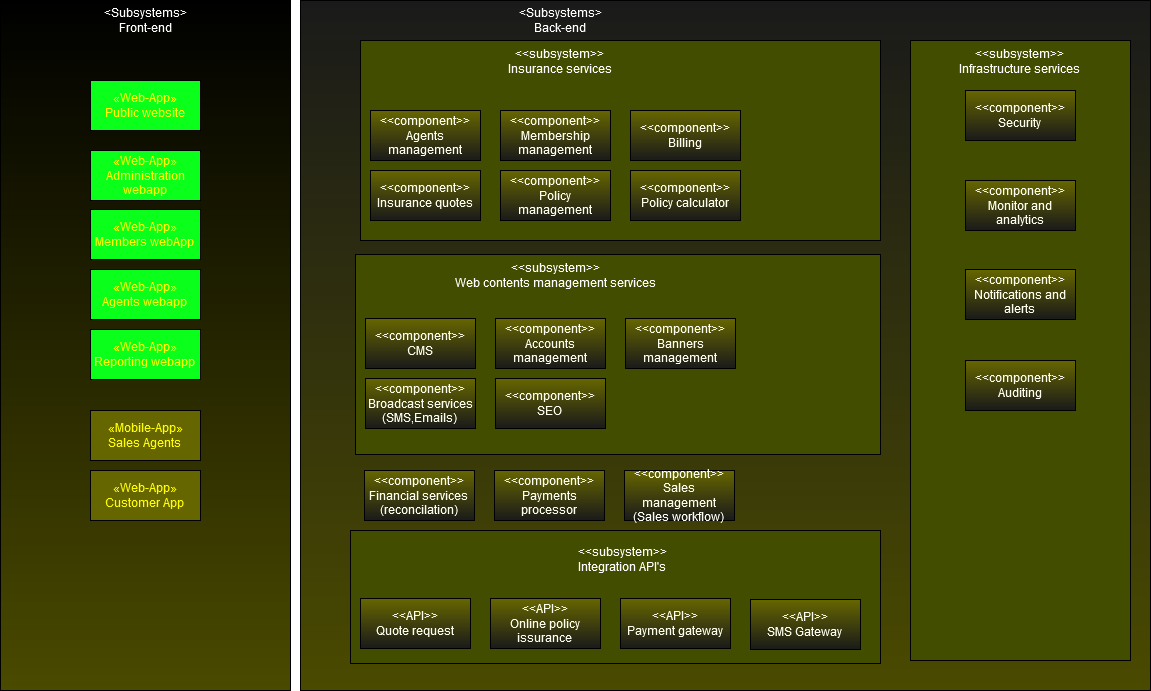

The diagram above was exported from draw.io. Its source (the exported page's mxGraphModel, read from the mxfile embedded in the PNG):
<mxGraphModel dx="1323" dy="768" grid="1" gridSize="10" guides="1" tooltips="1" connect="1" arrows="1" fold="1" page="1" pageScale="1" pageWidth="827" pageHeight="1169" math="0" shadow="0">
  <root>
    <mxCell id="0" />
    <mxCell id="1" parent="0" />
    <mxCell id="gHs1_yGDTPSEfHALUva1-106" value="" style="html=1;whiteSpace=wrap;gradientColor=#4A4A00;fillColor=#1A1A1A;" vertex="1" parent="1">
      <mxGeometry x="350" y="90" width="850" height="690" as="geometry" />
    </mxCell>
    <mxCell id="gHs1_yGDTPSEfHALUva1-107" value="&lt;div&gt;&lt;font color=&quot;#ffffff&quot;&gt;&amp;lt;Subsystems&amp;gt;&lt;/font&gt;&lt;/div&gt;&lt;div&gt;&lt;font color=&quot;#ffffff&quot;&gt;Back-end&lt;br&gt;&lt;/font&gt;&lt;/div&gt;" style="text;html=1;align=center;verticalAlign=middle;resizable=0;points=[];autosize=1;strokeColor=none;fillColor=none;" vertex="1" parent="1">
      <mxGeometry x="560" y="90" width="100" height="40" as="geometry" />
    </mxCell>
    <mxCell id="gHs1_yGDTPSEfHALUva1-131" value="" style="rounded=0;whiteSpace=wrap;html=1;fillColor=#424D00;" vertex="1" parent="1">
      <mxGeometry x="410" y="130" width="520" height="200" as="geometry" />
    </mxCell>
    <mxCell id="gHs1_yGDTPSEfHALUva1-97" value="&lt;p style=&quot;line-height: 110%;&quot;&gt;&lt;/p&gt;&lt;br&gt;&lt;p&gt;&lt;/p&gt;" style="html=1;whiteSpace=wrap;fillColor=#000000;gradientColor=#4A4A00;" vertex="1" parent="1">
      <mxGeometry x="50" y="90" width="290" height="690" as="geometry" />
    </mxCell>
    <mxCell id="gHs1_yGDTPSEfHALUva1-98" value="&lt;div&gt;&lt;font color=&quot;#ffff00&quot;&gt;«Web-App»&lt;/font&gt;&lt;/div&gt;&lt;font color=&quot;#ffff00&quot;&gt;Public website&lt;/font&gt;" style="html=1;whiteSpace=wrap;movable=1;resizable=1;rotatable=1;deletable=1;editable=1;locked=0;connectable=1;fillColor=#0AFF1B;" vertex="1" parent="1">
      <mxGeometry x="140" y="170" width="110" height="50" as="geometry" />
    </mxCell>
    <mxCell id="gHs1_yGDTPSEfHALUva1-99" value="&lt;div&gt;&lt;font color=&quot;#ffff00&quot;&gt;«Web-App»&lt;/font&gt;&lt;/div&gt;&lt;div&gt;&lt;font color=&quot;#ffff00&quot;&gt;Administration webapp&lt;br&gt;&lt;/font&gt;&lt;/div&gt;" style="html=1;whiteSpace=wrap;movable=1;resizable=1;rotatable=1;deletable=1;editable=1;locked=0;connectable=1;fillColor=#0AFF1B;" vertex="1" parent="1">
      <mxGeometry x="140" y="240" width="110" height="50" as="geometry" />
    </mxCell>
    <mxCell id="gHs1_yGDTPSEfHALUva1-100" value="&lt;div&gt;&lt;font color=&quot;#ffff00&quot;&gt;«Web-App»&lt;/font&gt;&lt;/div&gt;&lt;div&gt;&lt;font color=&quot;#ffff00&quot;&gt;Members webApp&lt;br&gt;&lt;/font&gt;&lt;/div&gt;" style="html=1;whiteSpace=wrap;movable=1;resizable=1;rotatable=1;deletable=1;editable=1;locked=0;connectable=1;fillColor=#0AFF1B;" vertex="1" parent="1">
      <mxGeometry x="140" y="299" width="110" height="50" as="geometry" />
    </mxCell>
    <mxCell id="gHs1_yGDTPSEfHALUva1-101" value="&lt;div&gt;&lt;font color=&quot;#ffff00&quot;&gt;«Web-App»&lt;/font&gt;&lt;/div&gt;&lt;div&gt;&lt;font color=&quot;#ffff00&quot;&gt;Agents webapp&lt;br&gt;&lt;/font&gt;&lt;/div&gt;" style="html=1;whiteSpace=wrap;movable=1;resizable=1;rotatable=1;deletable=1;editable=1;locked=0;connectable=1;fillColor=#0AFF1B;" vertex="1" parent="1">
      <mxGeometry x="140" y="359" width="110" height="50" as="geometry" />
    </mxCell>
    <mxCell id="gHs1_yGDTPSEfHALUva1-102" value="&lt;div&gt;&lt;font color=&quot;#ffff00&quot;&gt;«Web-App»&lt;/font&gt;&lt;/div&gt;&lt;div&gt;&lt;font color=&quot;#ffff00&quot;&gt;Reporting webapp&lt;/font&gt;&lt;br&gt;&lt;/div&gt;" style="html=1;whiteSpace=wrap;movable=1;resizable=1;rotatable=1;deletable=1;editable=1;locked=0;connectable=1;fillColor=#0AFF1B;" vertex="1" parent="1">
      <mxGeometry x="140" y="419" width="110" height="50" as="geometry" />
    </mxCell>
    <mxCell id="gHs1_yGDTPSEfHALUva1-103" value="&lt;div&gt;&lt;font color=&quot;#ffff00&quot;&gt;«Mobile-App»&lt;/font&gt;&lt;/div&gt;&lt;div&gt;&lt;font color=&quot;#ffff00&quot;&gt;Sales Agents&lt;br&gt;&lt;/font&gt;&lt;/div&gt;" style="html=1;whiteSpace=wrap;movable=1;resizable=1;rotatable=1;deletable=1;editable=1;locked=0;connectable=1;fillColor=#666600;" vertex="1" parent="1">
      <mxGeometry x="140" y="500" width="110" height="50" as="geometry" />
    </mxCell>
    <mxCell id="gHs1_yGDTPSEfHALUva1-104" value="&lt;div&gt;&lt;font color=&quot;#ffff00&quot;&gt;«Web-App»&lt;/font&gt;&lt;/div&gt;&lt;div&gt;&lt;font color=&quot;#ffff00&quot;&gt;Customer App&lt;br&gt;&lt;/font&gt;&lt;/div&gt;" style="html=1;whiteSpace=wrap;movable=1;resizable=1;rotatable=1;deletable=1;editable=1;locked=0;connectable=1;fillColor=#666600;" vertex="1" parent="1">
      <mxGeometry x="140" y="560" width="110" height="50" as="geometry" />
    </mxCell>
    <mxCell id="gHs1_yGDTPSEfHALUva1-105" value="&lt;div&gt;&lt;font color=&quot;#ffffff&quot;&gt;&amp;lt;Subsystems&amp;gt;&lt;/font&gt;&lt;/div&gt;&lt;div&gt;&lt;font color=&quot;#ffffff&quot;&gt;Front-end&lt;br&gt;&lt;/font&gt;&lt;/div&gt;" style="text;html=1;align=center;verticalAlign=middle;resizable=0;points=[];autosize=1;strokeColor=none;fillColor=none;" vertex="1" parent="1">
      <mxGeometry x="145" y="90" width="100" height="40" as="geometry" />
    </mxCell>
    <mxCell id="gHs1_yGDTPSEfHALUva1-135" value="&lt;div align=&quot;center&quot;&gt;&lt;font color=&quot;#ffffff&quot;&gt;&amp;lt;&amp;lt;subsystem&amp;gt;&amp;gt;&lt;/font&gt;&lt;/div&gt;&lt;div align=&quot;center&quot;&gt;&lt;font color=&quot;#ffffff&quot;&gt;Insurance services&lt;br&gt;&lt;/font&gt;&lt;/div&gt;" style="text;whiteSpace=wrap;html=1;align=center;" vertex="1" parent="1">
      <mxGeometry x="545" y="130" width="130" height="50" as="geometry" />
    </mxCell>
    <mxCell id="gHs1_yGDTPSEfHALUva1-136" value="&lt;font color=&quot;#fffff0&quot;&gt;&amp;lt;&amp;lt;component&amp;gt;&amp;gt;&lt;br&gt;Agents management&lt;br&gt;&lt;/font&gt;" style="html=1;whiteSpace=wrap;fillColor=#666600;gradientColor=#1A1A1A;" vertex="1" parent="1">
      <mxGeometry x="420" y="200" width="110" height="50" as="geometry" />
    </mxCell>
    <mxCell id="gHs1_yGDTPSEfHALUva1-137" value="&lt;div&gt;&lt;font color=&quot;#fffff0&quot;&gt;&amp;lt;&amp;lt;component&amp;gt;&amp;gt;&lt;/font&gt;&lt;/div&gt;&lt;font color=&quot;#fffff0&quot;&gt;Membership management&lt;/font&gt;" style="html=1;whiteSpace=wrap;fillColor=#666600;gradientColor=#1A1A1A;" vertex="1" parent="1">
      <mxGeometry x="550" y="200" width="110" height="50" as="geometry" />
    </mxCell>
    <mxCell id="gHs1_yGDTPSEfHALUva1-138" value="&lt;font color=&quot;#fffff0&quot;&gt;&amp;lt;&amp;lt;component&amp;gt;&amp;gt;&lt;br&gt;Billing&lt;br&gt;&lt;/font&gt;" style="html=1;whiteSpace=wrap;fillColor=#666600;gradientColor=#1A1A1A;" vertex="1" parent="1">
      <mxGeometry x="680" y="200" width="110" height="50" as="geometry" />
    </mxCell>
    <mxCell id="gHs1_yGDTPSEfHALUva1-139" value="&lt;font color=&quot;#fffff0&quot;&gt;&amp;lt;&amp;lt;component&amp;gt;&amp;gt;&lt;br&gt;Insurance quotes&lt;br&gt;&lt;/font&gt;" style="html=1;whiteSpace=wrap;fillColor=#666600;gradientColor=#1A1A1A;" vertex="1" parent="1">
      <mxGeometry x="420" y="260" width="110" height="50" as="geometry" />
    </mxCell>
    <mxCell id="gHs1_yGDTPSEfHALUva1-140" value="&lt;div&gt;&lt;font color=&quot;#fffff0&quot;&gt;&amp;lt;&amp;lt;component&amp;gt;&amp;gt;&lt;/font&gt;&lt;/div&gt;&lt;div&gt;&lt;font color=&quot;#fffff0&quot;&gt;Policy management&lt;br&gt;&lt;/font&gt;&lt;/div&gt;&lt;font color=&quot;#fffff0&quot;&gt;&lt;/font&gt;" style="html=1;whiteSpace=wrap;fillColor=#666600;gradientColor=#1A1A1A;" vertex="1" parent="1">
      <mxGeometry x="550" y="260" width="110" height="50" as="geometry" />
    </mxCell>
    <mxCell id="gHs1_yGDTPSEfHALUva1-141" value="&lt;font color=&quot;#fffff0&quot;&gt;&amp;lt;&amp;lt;component&amp;gt;&amp;gt;&lt;br&gt;Policy calculator&lt;br&gt;&lt;/font&gt;" style="html=1;whiteSpace=wrap;fillColor=#666600;gradientColor=#1A1A1A;" vertex="1" parent="1">
      <mxGeometry x="680" y="260" width="110" height="50" as="geometry" />
    </mxCell>
    <mxCell id="gHs1_yGDTPSEfHALUva1-142" value="" style="rounded=0;whiteSpace=wrap;html=1;fillColor=#424D00;" vertex="1" parent="1">
      <mxGeometry x="405" y="344" width="525" height="200" as="geometry" />
    </mxCell>
    <mxCell id="gHs1_yGDTPSEfHALUva1-143" value="&lt;div align=&quot;center&quot;&gt;&lt;font color=&quot;#ffffff&quot;&gt;&amp;lt;&amp;lt;subsystem&amp;gt;&amp;gt;&lt;/font&gt;&lt;/div&gt;&lt;div align=&quot;center&quot;&gt;&lt;font color=&quot;#ffffff&quot;&gt;Web contents management services&lt;br&gt;&lt;/font&gt;&lt;/div&gt;" style="text;whiteSpace=wrap;html=1;align=center;" vertex="1" parent="1">
      <mxGeometry x="462.5" y="344" width="285" height="50" as="geometry" />
    </mxCell>
    <mxCell id="gHs1_yGDTPSEfHALUva1-144" value="&lt;font color=&quot;#fffff0&quot;&gt;&amp;lt;&amp;lt;component&amp;gt;&amp;gt;&lt;br&gt;CMS&lt;br&gt;&lt;/font&gt;" style="html=1;whiteSpace=wrap;fillColor=#666600;gradientColor=#1A1A1A;" vertex="1" parent="1">
      <mxGeometry x="415" y="408" width="110" height="50" as="geometry" />
    </mxCell>
    <mxCell id="gHs1_yGDTPSEfHALUva1-145" value="&lt;font color=&quot;#fffff0&quot;&gt;&amp;lt;&amp;lt;component&amp;gt;&amp;gt;&lt;br&gt;Accounts management&lt;br&gt;&lt;/font&gt;" style="html=1;whiteSpace=wrap;fillColor=#666600;gradientColor=#1A1A1A;" vertex="1" parent="1">
      <mxGeometry x="545" y="408" width="110" height="50" as="geometry" />
    </mxCell>
    <mxCell id="gHs1_yGDTPSEfHALUva1-146" value="&lt;font color=&quot;#fffff0&quot;&gt;&amp;lt;&amp;lt;component&amp;gt;&amp;gt;&lt;br&gt;Banners management&lt;br&gt;&lt;/font&gt;" style="html=1;whiteSpace=wrap;fillColor=#666600;gradientColor=#1A1A1A;" vertex="1" parent="1">
      <mxGeometry x="675" y="408" width="110" height="50" as="geometry" />
    </mxCell>
    <mxCell id="gHs1_yGDTPSEfHALUva1-147" value="&lt;font color=&quot;#fffff0&quot;&gt;&amp;lt;&amp;lt;component&amp;gt;&amp;gt;&lt;br&gt;&lt;/font&gt;&lt;div&gt;&lt;font color=&quot;#fffff0&quot;&gt;Broadcast services&lt;/font&gt;&lt;/div&gt;&lt;div&gt;&lt;font color=&quot;#fffff0&quot;&gt;(SMS,Emails)&lt;br&gt;&lt;/font&gt;&lt;/div&gt;" style="html=1;whiteSpace=wrap;fillColor=#666600;gradientColor=#1A1A1A;" vertex="1" parent="1">
      <mxGeometry x="415" y="468" width="110" height="50" as="geometry" />
    </mxCell>
    <mxCell id="gHs1_yGDTPSEfHALUva1-148" value="&lt;font color=&quot;#fffff0&quot;&gt;&amp;lt;&amp;lt;component&amp;gt;&amp;gt;&lt;br&gt;SEO&lt;br&gt;&lt;/font&gt;" style="html=1;whiteSpace=wrap;fillColor=#666600;gradientColor=#1A1A1A;" vertex="1" parent="1">
      <mxGeometry x="545" y="468" width="110" height="50" as="geometry" />
    </mxCell>
    <mxCell id="gHs1_yGDTPSEfHALUva1-150" value="" style="rounded=0;whiteSpace=wrap;html=1;fillColor=#424D00;" vertex="1" parent="1">
      <mxGeometry x="400" y="620" width="530" height="133" as="geometry" />
    </mxCell>
    <mxCell id="gHs1_yGDTPSEfHALUva1-154" value="&lt;div&gt;&lt;font color=&quot;#fffff0&quot;&gt;&amp;lt;&amp;lt;component&amp;gt;&amp;gt;&lt;/font&gt;&lt;/div&gt;&lt;div&gt;&lt;font color=&quot;#fffff0&quot;&gt;Financial services&lt;br&gt;&lt;/font&gt;&lt;/div&gt;&lt;div&gt;&lt;font color=&quot;#fffff0&quot;&gt;(reconcilation)&lt;br&gt;&lt;/font&gt;&lt;/div&gt;&lt;font color=&quot;#fffff0&quot;&gt;&lt;/font&gt;" style="html=1;whiteSpace=wrap;fillColor=#666600;gradientColor=#1A1A1A;" vertex="1" parent="1">
      <mxGeometry x="414" y="560" width="110" height="50" as="geometry" />
    </mxCell>
    <mxCell id="gHs1_yGDTPSEfHALUva1-155" value="&lt;font color=&quot;#fffff0&quot;&gt;&amp;lt;&amp;lt;component&amp;gt;&amp;gt;&lt;br&gt;Payments processor&lt;br&gt;&lt;/font&gt;" style="html=1;whiteSpace=wrap;fillColor=#666600;gradientColor=#1A1A1A;" vertex="1" parent="1">
      <mxGeometry x="544" y="560" width="110" height="50" as="geometry" />
    </mxCell>
    <mxCell id="gHs1_yGDTPSEfHALUva1-156" value="&lt;font color=&quot;#fffff0&quot;&gt;&amp;lt;&amp;lt;component&amp;gt;&amp;gt;&lt;br&gt;&lt;/font&gt;&lt;div&gt;&lt;font color=&quot;#fffff0&quot;&gt;Sales management&lt;/font&gt;&lt;/div&gt;&lt;div&gt;&lt;font color=&quot;#fffff0&quot;&gt;(Sales workflow)&lt;br&gt;&lt;/font&gt;&lt;/div&gt;" style="html=1;whiteSpace=wrap;fillColor=#666600;gradientColor=#1A1A1A;" vertex="1" parent="1">
      <mxGeometry x="674" y="560" width="110" height="50" as="geometry" />
    </mxCell>
    <mxCell id="gHs1_yGDTPSEfHALUva1-157" value="&lt;font color=&quot;#fffff0&quot;&gt;&amp;lt;&amp;lt;API&amp;gt;&amp;gt;&lt;br&gt;Quote request&lt;br&gt;&lt;/font&gt;" style="html=1;whiteSpace=wrap;fillColor=#666600;gradientColor=#1A1A1A;" vertex="1" parent="1">
      <mxGeometry x="410" y="688" width="110" height="50" as="geometry" />
    </mxCell>
    <mxCell id="gHs1_yGDTPSEfHALUva1-158" value="&lt;font color=&quot;#fffff0&quot;&gt;&amp;lt;&amp;lt;API&amp;gt;&amp;gt;&lt;br&gt;Online policy issurance&lt;br&gt;&lt;/font&gt;" style="html=1;whiteSpace=wrap;fillColor=#666600;gradientColor=#1A1A1A;" vertex="1" parent="1">
      <mxGeometry x="540" y="688" width="110" height="50" as="geometry" />
    </mxCell>
    <mxCell id="gHs1_yGDTPSEfHALUva1-159" value="&lt;font color=&quot;#fffff0&quot;&gt;&amp;lt;&amp;lt;API&amp;gt;&amp;gt;&lt;br&gt;Payment gateway&lt;br&gt;&lt;/font&gt;" style="html=1;whiteSpace=wrap;fillColor=#666600;gradientColor=#1A1A1A;" vertex="1" parent="1">
      <mxGeometry x="670" y="688" width="110" height="50" as="geometry" />
    </mxCell>
    <mxCell id="gHs1_yGDTPSEfHALUva1-160" value="&lt;font color=&quot;#fffff0&quot;&gt;&amp;lt;&amp;lt;API&amp;gt;&amp;gt;&lt;br&gt;SMS Gateway&lt;br&gt;&lt;/font&gt;" style="html=1;whiteSpace=wrap;fillColor=#666600;gradientColor=#1A1A1A;" vertex="1" parent="1">
      <mxGeometry x="800" y="689" width="110" height="50" as="geometry" />
    </mxCell>
    <mxCell id="gHs1_yGDTPSEfHALUva1-161" value="&lt;div align=&quot;center&quot;&gt;&lt;font color=&quot;#ffffff&quot;&gt;&amp;lt;&amp;lt;subsystem&amp;gt;&amp;gt;&lt;/font&gt;&lt;/div&gt;&lt;div align=&quot;center&quot;&gt;&lt;font color=&quot;#ffffff&quot;&gt;Integration API's&lt;br&gt;&lt;/font&gt;&lt;/div&gt;" style="text;whiteSpace=wrap;html=1;align=center;" vertex="1" parent="1">
      <mxGeometry x="530" y="628" width="285" height="50" as="geometry" />
    </mxCell>
    <mxCell id="gHs1_yGDTPSEfHALUva1-162" value="" style="rounded=0;whiteSpace=wrap;html=1;fillColor=#424D00;" vertex="1" parent="1">
      <mxGeometry x="960" y="130" width="220" height="620" as="geometry" />
    </mxCell>
    <mxCell id="gHs1_yGDTPSEfHALUva1-163" value="&lt;div align=&quot;center&quot;&gt;&lt;font color=&quot;#ffffff&quot;&gt;&amp;lt;&amp;lt;subsystem&amp;gt;&amp;gt;&lt;/font&gt;&lt;/div&gt;&lt;div align=&quot;center&quot;&gt;&lt;font color=&quot;#ffffff&quot;&gt;Infrastructure services&lt;br&gt;&lt;/font&gt;&lt;/div&gt;" style="text;whiteSpace=wrap;html=1;align=center;" vertex="1" parent="1">
      <mxGeometry x="1005" y="130" width="130" height="50" as="geometry" />
    </mxCell>
    <mxCell id="gHs1_yGDTPSEfHALUva1-164" value="&lt;font color=&quot;#fffff0&quot;&gt;&amp;lt;&amp;lt;component&amp;gt;&amp;gt;&lt;br&gt;Security&lt;br&gt;&lt;/font&gt;" style="html=1;whiteSpace=wrap;fillColor=#666600;gradientColor=#1A1A1A;" vertex="1" parent="1">
      <mxGeometry x="1015" y="180" width="110" height="50" as="geometry" />
    </mxCell>
    <mxCell id="gHs1_yGDTPSEfHALUva1-165" value="&lt;font color=&quot;#fffff0&quot;&gt;&amp;lt;&amp;lt;component&amp;gt;&amp;gt;&lt;br&gt;Monitor and analytics&lt;br&gt;&lt;/font&gt;" style="html=1;whiteSpace=wrap;fillColor=#666600;gradientColor=#1A1A1A;" vertex="1" parent="1">
      <mxGeometry x="1015" y="270" width="110" height="50" as="geometry" />
    </mxCell>
    <mxCell id="gHs1_yGDTPSEfHALUva1-166" value="&lt;font color=&quot;#fffff0&quot;&gt;&amp;lt;&amp;lt;component&amp;gt;&amp;gt;&lt;br&gt;Notifications and alerts&lt;br&gt;&lt;/font&gt;" style="html=1;whiteSpace=wrap;fillColor=#666600;gradientColor=#1A1A1A;" vertex="1" parent="1">
      <mxGeometry x="1015" y="359" width="110" height="50" as="geometry" />
    </mxCell>
    <mxCell id="gHs1_yGDTPSEfHALUva1-167" value="&lt;font color=&quot;#fffff0&quot;&gt;&amp;lt;&amp;lt;component&amp;gt;&amp;gt;&lt;br&gt;Auditing&lt;br&gt;&lt;/font&gt;" style="html=1;whiteSpace=wrap;fillColor=#666600;gradientColor=#1A1A1A;" vertex="1" parent="1">
      <mxGeometry x="1015" y="450" width="110" height="50" as="geometry" />
    </mxCell>
  </root>
</mxGraphModel>